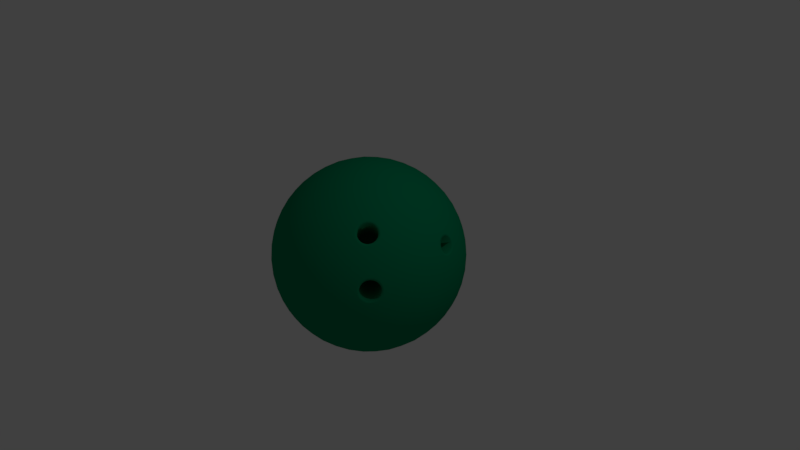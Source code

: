 # Source: BowlingBall.blend  (saved by Blender 2.79.0; exported with 4.5.12 LTS)
import bpy
from mathutils import Matrix  # noqa: F401  (used for matrix-valued properties, if any)

bpy.ops.wm.read_factory_settings(use_empty=True)
scene = bpy.context.scene
scene.name = 'Scene'

# ---- collections
col_collection_1 = bpy.data.collections.new('Collection 1'); scene.collection.children.link(col_collection_1)

# ---- materials (node trees are filled in below, after node groups)
mat_bowlingball = bpy.data.materials.new('BowlingBall')
mat_bowlingball.alpha_threshold = 0.0
mat_bowlingball.use_transparent_shadow = False
mat_bowlingball.diffuse_color = (0.0, 0.2529, 0.109, 1.0)
mat_bowlingball.roughness = 0.5

# ---- material node trees

# ---- world
world_world = bpy.data.worlds.new('World'); scene.world = world_world
world_world.color = (0.05088, 0.05088, 0.05088)
world_world.use_sun_shadow = False
world_world.sun_shadow_jitter_overblur = 0.0
world_world.cycles.sampling_method = 'MANUAL'

# ---- cameras
cam_camera = bpy.data.cameras.new('Camera')
cam_camera.clip_end = 100.0
cam_camera.lens = 35.0
cam_camera.sensor_width = 32.0
cam_camera.sensor_height = 18.0
cam_camera.ortho_scale = 7.314
cam_camera.dof.focus_distance = 0.0
cam_camera.dof.aperture_fstop = 128.0

# ---- lights
light_lamp = bpy.data.lights.new('Lamp', 'POINT')
light_lamp.transmission_factor = 0.0
light_lamp.cutoff_distance = 30.0
light_lamp.energy = 100.0
light_lamp.shadow_buffer_clip_start = 1.001
light_lamp.shadow_soft_size = 0.1
light_lamp.shadow_maximum_resolution = 0.006
light_lamp.use_absolute_resolution = True

# ---- meshes
me_icosphere = bpy.data.meshes.new('Icosphere')
me_icosphere.from_pydata([(0.0, 0.0, -1.248), (0.9029, -0.656, -0.558), (-0.3449, -1.061, -0.558), (-1.116, 0.0, -0.558), (-0.3449, 1.061, -0.558), (0.9029, 0.656, -0.558), (0.3449, -1.061, 0.558), (-0.9029, -0.656, 0.558), (-0.9029, 0.656, 0.558), (0.3449, 1.061, 0.558), (1.116, 0.0, 0.558), (0.0, 0.0, 1.248), (-0.3218, -0.9905, -0.6871), (-0.2905, -0.8941, -0.8204), (-0.2504, -0.7707, -0.9488), (-0.2027, -0.6239, -1.061), (-0.1502, -0.4624, -1.149), (-0.09683, -0.298, -1.208), (-0.04598, -0.1415, -1.239), (0.1204, -0.08745, -1.239), (0.2535, -0.1842, -1.208), (0.3934, -0.2858, -1.149), (0.5307, -0.3856, -1.061), (0.6556, -0.4763, -0.9488), (0.7606, -0.5526, -0.8204), (0.8426, -0.6122, -0.6871), (0.7966, -0.7537, -0.5952), (0.6637, -0.8506, -0.6267), (0.5053, -0.9387, -0.6483), (0.328, -1.009, -0.656), (0.1429, -1.056, -0.6483), (-0.03698, -1.078, -0.6267), (-0.2015, -1.078, -0.5952), (0.963, 0.5247, -0.5952), (1.014, 0.3684, -0.6267), (1.049, 0.1905, -0.6483), (1.061, -2.186e-08, -0.656), (1.049, -0.1905, -0.6483), (1.014, -0.3684, -0.6267), (0.963, -0.5247, -0.5952), (0.1204, 0.08745, -1.239), (0.2535, 0.1842, -1.208), (0.3934, 0.2858, -1.149), (0.5307, 0.3856, -1.061), (0.6556, 0.4763, -0.9488), (0.7606, 0.5526, -0.8204), (0.8426, 0.6122, -0.6871), (-1.042, 0.0, -0.6871), (-0.9401, 0.0, -0.8204), (-0.8104, 0.0, -0.9488), (-0.656, 0.0, -1.061), (-0.4862, 0.0, -1.149), (-0.3134, 0.0, -1.208), (-0.1488, 0.0, -1.239), (-0.4706, -0.9905, -0.5952), (-0.6039, -0.8941, -0.6267), (-0.7366, -0.7707, -0.6483), (-0.8587, -0.6239, -0.656), (-0.9606, -0.4624, -0.6483), (-1.037, -0.298, -0.6267), (-1.087, -0.1415, -0.5952), (-0.3218, 0.9905, -0.6871), (-0.2905, 0.8941, -0.8204), (-0.2504, 0.7707, -0.9488), (-0.2027, 0.6239, -1.061), (-0.1502, 0.4624, -1.149), (-0.09683, 0.298, -1.208), (-0.04598, 0.1415, -1.239), (-1.087, 0.1415, -0.5952), (-1.037, 0.298, -0.6267), (-0.9606, 0.4624, -0.6483), (-0.8587, 0.6239, -0.656), (-0.7366, 0.7707, -0.6483), (-0.6039, 0.8941, -0.6267), (-0.4706, 0.9905, -0.5952), (-0.2015, 1.078, -0.5952), (-0.03698, 1.078, -0.6267), (0.1429, 1.056, -0.6483), (0.328, 1.009, -0.656), (0.5053, 0.9387, -0.6483), (0.6637, 0.8506, -0.6267), (0.7966, 0.7537, -0.5952), (1.162, -0.08745, 0.4464), (1.194, -0.1842, 0.3134), (1.204, -0.2858, 0.1621), (1.187, -0.3856, -1.093e-08), (1.142, -0.4763, -0.1621), (1.074, -0.5526, -0.3134), (0.9914, -0.6122, -0.4464), (0.9914, 0.6122, -0.4464), (1.074, 0.5526, -0.3134), (1.142, 0.4763, -0.1621), (1.187, 0.3856, 1.093e-08), (1.204, 0.2858, 0.1621), (1.176, 0.201, 0.3536), (1.157, 0.1168, 0.4496), (0.2759, -1.132, 0.4464), (0.1937, -1.192, 0.3134), (0.1002, -1.233, 0.1621), (-1.093e-08, -1.248, -1.093e-08), (-0.1002, -1.233, -0.1621), (-0.1937, -1.192, -0.3134), (-0.2759, -1.132, -0.4464), (0.8886, -0.7537, -0.4464), (0.8574, -0.8506, -0.3134), (0.8058, -0.9387, -0.1621), (0.7334, -1.009, 1.093e-08), (0.6438, -1.056, 0.1621), (0.544, -1.078, 0.3134), (0.4422, -1.078, 0.4464), (-0.9914, -0.6122, 0.4464), (-1.074, -0.5526, 0.3134), (-1.142, -0.4763, 0.1621), (-1.187, -0.3856, -1.093e-08), (-1.204, -0.2858, -0.1621), (-1.194, -0.1842, -0.3134), (-1.162, -0.08745, -0.4464), (-0.4422, -1.078, -0.4464), (-0.544, -1.078, -0.3134), (-0.6438, -1.056, -0.1621), (-0.7334, -1.009, 1.093e-08), (-0.8058, -0.9387, 0.1621), (-0.8574, -0.8506, 0.3134), (-0.8886, -0.7537, 0.4464), (-0.8886, 0.7537, 0.4464), (-0.8574, 0.8506, 0.3134), (-0.8058, 0.9387, 0.1621), (-0.7334, 1.009, -1.093e-08), (-0.6438, 1.056, -0.1621), (-0.544, 1.078, -0.3134), (-0.4422, 1.078, -0.4464), (-1.162, 0.08745, -0.4464), (-1.194, 0.1842, -0.3134), (-1.204, 0.2858, -0.1621), (-1.187, 0.3856, 1.093e-08), (-1.142, 0.4763, 0.1621), (-1.074, 0.5526, 0.3134), (-0.9914, 0.6122, 0.4464), (0.4422, 1.078, 0.4464), (0.544, 1.078, 0.3134), (0.6438, 1.056, 0.1621), (0.7334, 1.009, -1.093e-08), (0.8058, 0.9387, -0.1621), (0.8574, 0.8506, -0.3134), (0.8886, 0.7537, -0.4464), (-0.2759, 1.132, -0.4464), (-0.1937, 1.192, -0.3134), (-0.1002, 1.233, -0.1621), (1.093e-08, 1.248, 1.093e-08), (0.1002, 1.233, 0.1621), (0.1937, 1.192, 0.3134), (0.2759, 1.132, 0.4464), (1.087, -0.1415, 0.5952), (1.037, -0.298, 0.6267), (0.9606, -0.4624, 0.6483), (0.8313, -0.6273, 0.6824), (0.7334, -0.7481, 0.6738), (0.6039, -0.8941, 0.6267), (0.4706, -0.9905, 0.5952), (0.2015, -1.078, 0.5952), (0.03698, -1.078, 0.6267), (-0.1429, -1.056, 0.6483), (-0.328, -1.009, 0.656), (-0.5053, -0.9387, 0.6483), (-0.6637, -0.8506, 0.6267), (-0.7966, -0.7537, 0.5952), (-0.963, -0.5247, 0.5952), (-1.014, -0.3684, 0.6267), (-1.049, -0.1905, 0.6483), (-1.061, 2.186e-08, 0.656), (-1.049, 0.1905, 0.6483), (-1.014, 0.3684, 0.6267), (-0.963, 0.5247, 0.5952), (-0.7966, 0.7537, 0.5952), (-0.6637, 0.8506, 0.6267), (-0.5053, 0.9387, 0.6483), (-0.328, 1.009, 0.656), (-0.1429, 1.056, 0.6483), (0.03698, 1.078, 0.6267), (0.2015, 1.078, 0.5952), (0.4706, 0.9905, 0.5952), (0.6039, 0.8941, 0.6267), (0.7366, 0.7707, 0.6483), (0.8587, 0.6239, 0.656), (0.9606, 0.4624, 0.6483), (1.059, 0.2858, 0.5872), (1.094, 0.1621, 0.5745), (0.04598, -0.1415, 1.239), (0.09683, -0.298, 1.208), (0.1502, -0.4624, 1.149), (0.2027, -0.6239, 1.061), (0.2504, -0.7707, 0.9488), (0.2905, -0.8941, 0.8204), (0.3218, -0.9905, 0.6871), (1.042, 0.0, 0.6871), (0.9401, 0.0, 0.8204), (0.8104, 0.0, 0.9488), (0.656, 0.0, 1.061), (0.4862, 0.0, 1.149), (0.3134, 0.0, 1.208), (0.1488, 0.0, 1.239), (-0.1204, -0.08745, 1.239), (-0.2535, -0.1842, 1.208), (-0.3934, -0.2858, 1.149), (-0.5307, -0.3856, 1.061), (-0.6556, -0.4763, 0.9488), (-0.7606, -0.5526, 0.8204), (-0.8426, -0.6122, 0.6871), (-0.1204, 0.08745, 1.239), (-0.2535, 0.1842, 1.208), (-0.3934, 0.2858, 1.149), (-0.5307, 0.3856, 1.061), (-0.6556, 0.4763, 0.9488), (-0.7606, 0.5526, 0.8204), (-0.8426, 0.6122, 0.6871), (0.04598, 0.1415, 1.239), (0.09683, 0.298, 1.208), (0.1502, 0.4624, 1.149), (0.2027, 0.6239, 1.061), (0.2504, 0.7707, 0.9488), (0.2905, 0.8941, 0.8204), (0.3218, 0.9905, 0.6871), (0.2074, 0.1507, 1.221), (0.3833, 0.1579, 1.177), (0.2686, 0.3157, 1.177), (0.5632, 0.1619, 1.102), (0.4514, 0.328, 1.116), (0.328, 0.4856, 1.102), (0.7334, 0.1619, 0.9964), (0.6323, 0.3324, 1.023), (0.5115, 0.4986, 1.023), (0.3806, 0.6475, 0.9964), (0.8812, 0.1579, 0.8691), (0.7963, 0.328, 0.9029), (0.6863, 0.4986, 0.915), (0.558, 0.656, 0.9029), (0.4224, 0.7893, 0.8691), (0.9995, 0.1507, 0.7316), (0.9325, 0.3157, 0.7665), (0.8386, 0.4856, 0.786), (0.721, 0.6475, 0.786), (0.5884, 0.7893, 0.7665), (0.4521, 0.904, 0.7316), (-0.07921, 0.2438, 1.221), (-0.0317, 0.4133, 1.177), (-0.2173, 0.353, 1.177), (0.02009, 0.5857, 1.102), (-0.1724, 0.5307, 1.116), (-0.3605, 0.462, 1.102), (0.07268, 0.7475, 0.9964), (-0.1208, 0.704, 1.023), (-0.3161, 0.6406, 1.023), (-0.4982, 0.562, 0.9964), (0.1222, 0.8869, 0.8691), (-0.06587, 0.8587, 0.9029), (-0.2621, 0.8068, 0.915), (-0.4514, 0.7334, 0.9029), (-0.6201, 0.6457, 0.8691), (0.1656, 0.9971, 0.7316), (-0.01211, 0.9844, 0.7665), (-0.2027, 0.9476, 0.786), (-0.393, 0.8858, 0.786), (-0.5689, 0.8035, 0.7665), (-0.72, 0.7094, 0.7316), (-0.2563, 0.0, 1.221), (-0.4029, 0.09756, 1.177), (-0.4029, -0.09756, 1.177), (-0.5508, 0.2001, 1.102), (-0.558, -1.955e-08, 1.116), (-0.5508, -0.2001, 1.102), (-0.6885, 0.3001, 0.9964), (-0.7069, 0.1027, 1.023), (-0.7069, -0.1027, 1.023), (-0.6885, -0.3001, 0.9964), (-0.8057, 0.3903, 0.8691), (-0.837, 0.2027, 0.9029), (-0.8483, -2.074e-08, 0.915), (-0.837, -0.2027, 0.9029), (-0.8057, -0.3903, 0.8691), (-0.8972, 0.4656, 0.7316), (-0.94, 0.2927, 0.7665), (-0.9639, 0.1, 0.786), (-0.9639, -0.1, 0.786), (-0.94, -0.2927, 0.7665), (-0.8972, -0.4656, 0.7316), (-0.07921, -0.2438, 1.221), (-0.2173, -0.353, 1.177), (-0.0317, -0.4133, 1.177), (-0.3605, -0.462, 1.102), (-0.1724, -0.5307, 1.116), (0.02009, -0.5857, 1.102), (-0.4982, -0.562, 0.9964), (-0.3161, -0.6406, 1.023), (-0.1208, -0.704, 1.023), (0.07268, -0.7475, 0.9964), (-0.6201, -0.6457, 0.8691), (-0.4514, -0.7334, 0.9029), (-0.2621, -0.8068, 0.915), (-0.06587, -0.8587, 0.9029), (0.1222, -0.8869, 0.8691), (-0.72, -0.7094, 0.7316), (-0.5689, -0.8035, 0.7665), (-0.393, -0.8858, 0.786), (-0.2027, -0.9476, 0.786), (-0.01211, -0.9844, 0.7665), (0.1656, -0.9971, 0.7316), (0.2074, -0.1507, 1.221), (0.2686, -0.3157, 1.177), (0.3833, -0.1579, 1.177), (0.328, -0.4856, 1.102), (0.4514, -0.328, 1.116), (0.5632, -0.1619, 1.102), (0.3806, -0.6475, 0.9964), (0.5115, -0.4986, 1.023), (0.6323, -0.3324, 1.023), (0.7334, -0.1619, 0.9964), (0.4224, -0.7893, 0.8691), (0.5927, -0.6536, 0.8776), (0.6932, -0.5289, 0.8884), (0.7963, -0.328, 0.9029), (0.8812, -0.1579, 0.8691), (0.4521, -0.904, 0.7316), (0.6154, -0.7586, 0.7714), (0.8386, -0.4856, 0.786), (0.9325, -0.3157, 0.7665), (0.9995, -0.1507, 0.7316), (1.145, 0.3289, 0.3623), (1.079, 0.3766, 0.4937), (1.147, 0.462, 0.1702), (1.075, 0.5307, 0.3449), (0.9763, 0.5857, 0.5106), (1.114, 0.562, -3.905e-08), (1.056, 0.6406, 0.1748), (0.969, 0.704, 0.3495), (0.8587, 0.7475, 0.5106), (1.055, 0.6457, -0.166), (1.009, 0.7334, 0.0), (0.9357, 0.8068, 0.1748), (0.837, 0.8587, 0.3449), (0.7227, 0.8869, 0.498), (0.9764, 0.7094, -0.3168), (0.94, 0.8036, -0.166), (0.8788, 0.8858, 6.381e-08), (0.7937, 0.9476, 0.1702), (0.691, 0.9845, 0.332), (0.5803, 0.9971, 0.4753), (0.1166, 1.148, 0.4753), (0.01959, 1.203, 0.332), (-0.06341, 1.142, 0.498), (-0.0851, 1.233, 0.1702), (-0.1724, 1.187, 0.3449), (-0.2553, 1.109, 0.5106), (-0.1903, 1.233, -4.296e-07), (-0.2828, 1.203, 0.1748), (-0.3701, 1.139, 0.3495), (-0.4456, 1.048, 0.5106), (-0.2882, 1.203, -0.166), (-0.3856, 1.187, -6.139e-07), (-0.4781, 1.139, 0.1748), (-0.558, 1.061, 0.3449), (-0.6201, 0.9614, 0.498), (-0.3729, 1.148, -0.3168), (-0.4737, 1.142, -0.166), (-0.5709, 1.109, -4.786e-07), (-0.656, 1.048, 0.1702), (-0.7227, 0.9614, 0.332), (-0.769, 0.86, 0.4753), (-1.056, 0.4656, 0.4753), (-1.138, 0.3903, 0.332), (-1.106, 0.2927, 0.498), (-1.199, 0.3001, 0.1702), (-1.182, 0.2027, 0.3449), (-1.134, 0.1, 0.5106), (-1.232, 0.2001, 1.367e-07), (-1.231, 0.1027, 0.1748), (-1.198, -1.002e-07, 0.3495), (-1.134, -0.1, 0.5106), (-1.233, 0.09756, -0.166), (-1.248, -4.502e-07, 7.98e-07), (-1.231, -0.1027, 0.1748), (-1.182, -0.2027, 0.3449), (-1.106, -0.2927, 0.498), (-1.207, -5.048e-07, -0.3168), (-1.233, -0.09756, -0.166), (-1.232, -0.2001, 1.819e-06), (-1.199, -0.3001, 0.1702), (-1.138, -0.3903, 0.332), (-1.056, -0.4656, 0.4753), (-0.769, -0.86, 0.4753), (-0.7227, -0.9614, 0.332), (-0.6201, -0.9614, 0.498), (-0.656, -1.048, 0.1702), (-0.558, -1.061, 0.3449), (-0.4456, -1.048, 0.5106), (-0.5709, -1.109, -7.81e-07), (-0.4781, -1.139, 0.1748), (-0.3701, -1.139, 0.3495), (-0.2553, -1.109, 0.5106), (-0.4737, -1.142, -0.166), (-0.3856, -1.187, -9.822e-07), (-0.2828, -1.203, 0.1748), (-0.1724, -1.187, 0.3449), (-0.06341, -1.142, 0.498), (-0.3729, -1.148, -0.3168), (-0.2882, -1.203, -0.166), (-0.1903, -1.233, -6.168e-07), (-0.0851, -1.233, 0.1702), (0.01959, -1.203, 0.332), (0.1166, -1.148, 0.4753), (0.5803, -0.9971, 0.4753), (0.691, -0.9845, 0.332), (0.7227, -0.8869, 0.498), (0.8213, -0.9196, 0.1713), (0.8569, -0.8475, 0.3105), (0.8587, -0.7475, 0.5106), (0.8898, -0.8698, 0.03419), (0.969, -0.704, 0.3495), (0.9763, -0.5857, 0.5106), (0.94, -0.8036, -0.166), (0.9943, -0.7477, 0.03558), (1.031, -0.6741, 0.1748), (1.075, -0.5307, 0.3449), (1.067, -0.4133, 0.498), (0.9764, -0.7094, -0.3168), (1.055, -0.6457, -0.166), (1.114, -0.562, -2.839e-06), (1.147, -0.462, 0.1702), (1.15, -0.353, 0.332), (1.128, -0.2438, 0.4753), (0.3729, 1.148, 0.3168), (0.4737, 1.142, 0.166), (0.2882, 1.203, 0.166), (0.5709, 1.109, -5.671e-09), (0.3856, 1.187, -1.631e-14), (0.1903, 1.233, 5.671e-09), (0.656, 1.048, -0.1702), (0.4781, 1.139, -0.1748), (0.2828, 1.203, -0.1748), (0.0851, 1.233, -0.1702), (0.7227, 0.9614, -0.332), (0.558, 1.061, -0.3449), (0.3701, 1.139, -0.3495), (0.1724, 1.187, -0.3449), (-0.01959, 1.203, -0.332), (0.769, 0.86, -0.4753), (0.6201, 0.9614, -0.498), (0.4456, 1.048, -0.5106), (0.2553, 1.109, -0.5106), (0.06341, 1.142, -0.498), (-0.1166, 1.148, -0.4753), (-0.9764, 0.7094, 0.3168), (-0.94, 0.8036, 0.166), (-1.055, 0.6457, 0.166), (-0.8788, 0.8858, -5.671e-09), (-1.009, 0.7334, -4.894e-14), (-1.114, 0.562, 5.671e-09), (-0.7937, 0.9476, -0.1702), (-0.9357, 0.8068, -0.1748), (-1.056, 0.6406, -0.1748), (-1.147, 0.462, -0.1702), (-0.691, 0.9845, -0.332), (-0.837, 0.8587, -0.3449), (-0.969, 0.704, -0.3495), (-1.075, 0.5307, -0.3449), (-1.15, 0.353, -0.332), (-0.5803, 0.9971, -0.4753), (-0.7227, 0.8869, -0.498), (-0.8587, 0.7475, -0.5106), (-0.9763, 0.5857, -0.5106), (-1.067, 0.4133, -0.498), (-1.128, 0.2438, -0.4753), (-0.9764, -0.7094, 0.3168), (-1.055, -0.6457, 0.166), (-0.94, -0.8036, 0.166), (-1.114, -0.562, -5.671e-09), (-1.009, -0.7334, 5.011e-14), (-0.8788, -0.8858, 5.671e-09), (-1.147, -0.462, -0.1702), (-1.056, -0.6406, -0.1748), (-0.9357, -0.8068, -0.1748), (-0.7937, -0.9476, -0.1702), (-1.15, -0.353, -0.332), (-1.075, -0.5307, -0.3449), (-0.969, -0.704, -0.3495), (-0.837, -0.8587, -0.3449), (-0.691, -0.9845, -0.332), (-1.128, -0.2438, -0.4753), (-1.067, -0.4133, -0.498), (-0.9763, -0.5857, -0.5106), (-0.8587, -0.7475, -0.5106), (-0.7227, -0.8869, -0.498), (-0.5803, -0.9971, -0.4753), (0.3729, -1.148, 0.3168), (0.2882, -1.203, 0.166), (0.4737, -1.142, 0.166), (0.1903, -1.233, -5.671e-09), (0.3856, -1.187, 1.748e-14), (0.5709, -1.109, 5.671e-09), (0.0851, -1.233, -0.1702), (0.2828, -1.203, -0.1748), (0.4781, -1.139, -0.1748), (0.656, -1.048, -0.1702), (-0.01959, -1.203, -0.332), (0.1724, -1.187, -0.3449), (0.3701, -1.139, -0.3495), (0.558, -1.061, -0.3449), (0.7227, -0.9614, -0.332), (-0.1166, -1.148, -0.4753), (0.06341, -1.142, -0.498), (0.2553, -1.109, -0.5106), (0.4456, -1.048, -0.5106), (0.6201, -0.9614, -0.498), (0.769, -0.86, -0.4753), (1.207, -1.88e-08, 0.3168), (1.233, -0.09756, 0.166), (1.233, 0.09756, 0.166), (1.232, -0.2001, -5.671e-09), (1.248, -1.955e-08, 5.826e-16), (1.232, 0.2001, 5.671e-09), (1.199, -0.3001, -0.1702), (1.231, -0.1027, -0.1748), (1.231, 0.1027, -0.1748), (1.199, 0.3001, -0.1702), (1.138, -0.3903, -0.332), (1.182, -0.2027, -0.3449), (1.198, -4.147e-08, -0.3495), (1.182, 0.2027, -0.3449), (1.138, 0.3903, -0.332), (1.056, -0.4656, -0.4753), (1.106, -0.2927, -0.498), (1.134, -0.1, -0.5106), (1.134, 0.1, -0.5106), (1.106, 0.2927, -0.498), (1.056, 0.4656, -0.4753), (0.72, 0.7094, -0.7316), (0.6201, 0.6457, -0.8691), (0.5689, 0.8035, -0.7665), (0.4982, 0.562, -0.9964), (0.4514, 0.7334, -0.9029), (0.393, 0.8858, -0.786), (0.3605, 0.462, -1.102), (0.3161, 0.6406, -1.023), (0.2621, 0.8068, -0.915), (0.2027, 0.9476, -0.786), (0.2173, 0.353, -1.177), (0.1724, 0.5307, -1.116), (0.1208, 0.704, -1.023), (0.06587, 0.8587, -0.9029), (0.01211, 0.9844, -0.7665), (0.07921, 0.2438, -1.221), (0.0317, 0.4133, -1.177), (-0.02009, 0.5857, -1.102), (-0.07268, 0.7475, -0.9964), (-0.1222, 0.8869, -0.8691), (-0.1656, 0.9971, -0.7316), (-0.4521, 0.904, -0.7316), (-0.4225, 0.7893, -0.8691), (-0.5884, 0.7893, -0.7665), (-0.3806, 0.6475, -0.9964), (-0.558, 0.656, -0.9029), (-0.721, 0.6475, -0.786), (-0.328, 0.4856, -1.102), (-0.5115, 0.4986, -1.023), (-0.6863, 0.4986, -0.915), (-0.8386, 0.4856, -0.786), (-0.2686, 0.3157, -1.177), (-0.4514, 0.328, -1.116), (-0.6323, 0.3324, -1.023), (-0.7963, 0.328, -0.9029), (-0.9325, 0.3157, -0.7665), (-0.2074, 0.1507, -1.221), (-0.3833, 0.1579, -1.177), (-0.5632, 0.1619, -1.102), (-0.7334, 0.1619, -0.9964), (-0.8812, 0.1579, -0.8691), (-0.9995, 0.1507, -0.7316), (-0.9995, -0.1507, -0.7316), (-0.8812, -0.1579, -0.8691), (-0.9325, -0.3157, -0.7665), (-0.7334, -0.1619, -0.9964), (-0.7963, -0.328, -0.9029), (-0.8386, -0.4856, -0.786), (-0.5632, -0.1619, -1.102), (-0.6323, -0.3324, -1.023), (-0.6863, -0.4986, -0.915), (-0.721, -0.6475, -0.786), (-0.3833, -0.1579, -1.177), (-0.4514, -0.328, -1.116), (-0.5115, -0.4986, -1.023), (-0.558, -0.656, -0.9029), (-0.5884, -0.7893, -0.7665), (-0.2074, -0.1507, -1.221), (-0.2686, -0.3157, -1.177), (-0.328, -0.4856, -1.102), (-0.3806, -0.6475, -0.9964), (-0.4225, -0.7893, -0.8691), (-0.4521, -0.904, -0.7316), (0.8972, 0.4656, -0.7316), (0.94, 0.2927, -0.7665), (0.8057, 0.3903, -0.8691), (0.9639, 0.1, -0.786), (0.837, 0.2027, -0.9029), (0.6885, 0.3001, -0.9964), (0.9639, -0.1, -0.786), (0.8483, -6.014e-07, -0.915), (0.7069, 0.1027, -1.023), (0.5508, 0.2001, -1.102), (0.94, -0.2927, -0.7665), (0.837, -0.2027, -0.9029), (0.7069, -0.1027, -1.023), (0.558, -9.208e-07, -1.116), (0.4029, 0.09756, -1.177), (0.8972, -0.4656, -0.7316), (0.8057, -0.3903, -0.8691), (0.6885, -0.3001, -0.9964), (0.5508, -0.2001, -1.102), (0.4029, -0.09756, -1.177), (0.2563, -7.028e-07, -1.221), (-0.1656, -0.9971, -0.7316), (-0.1222, -0.8869, -0.8691), (0.01211, -0.9844, -0.7665), (-0.07268, -0.7475, -0.9964), (0.06587, -0.8587, -0.9029), (0.2027, -0.9476, -0.786), (-0.02009, -0.5857, -1.102), (0.1208, -0.704, -1.023), (0.2621, -0.8068, -0.915), (0.393, -0.8858, -0.786), (0.0317, -0.4133, -1.177), (0.1724, -0.5307, -1.116), (0.3161, -0.6406, -1.023), (0.4514, -0.7334, -0.9029), (0.5689, -0.8035, -0.7665), (0.07921, -0.2438, -1.221), (0.2173, -0.353, -1.177), (0.3605, -0.462, -1.102), (0.4982, -0.562, -0.9964), (0.6201, -0.6457, -0.8691), (0.72, -0.7094, -0.7316), (1.194, 0.1842, 0.3134), (1.162, 0.08745, 0.4464), (0.8587, -0.6239, 0.656), (0.7366, -0.7707, 0.6483), (1.037, 0.298, 0.6267), (1.087, 0.1415, 0.5952), (0.558, -0.656, 0.9029), (0.6863, -0.4986, 0.915), (0.5884, -0.7893, 0.7665), (0.8122, -0.5203, 0.7862), (1.15, 0.353, 0.332), (1.067, 0.4133, 0.498), (0.7937, -0.9476, 0.1702), (0.837, -0.8587, 0.3449), (1.009, -0.7334, -2.374e-06), (1.056, -0.6406, 0.1748), (0.8788, -0.8858, -1.367e-06), (0.9619, -0.7245, 0.3138), (1.166, 0.1911, 0.3889), (1.164, 0.1703, 0.4068), (1.158, 0.1535, 0.4303), (0.7998, -0.6562, 0.6912), (0.7804, -0.6855, 0.6852), (0.7552, -0.7115, 0.687), (1.076, 0.2566, 0.5695), (1.082, 0.2298, 0.5707), (1.091, 0.2024, 0.5649), (0.6268, -0.6254, 0.873), (0.647, -0.5948, 0.8798), (0.673, -0.5678, 0.8781), (0.6108, -0.6765, 0.8458), (0.6122, -0.7027, 0.8234), (0.6211, -0.7243, 0.7976), (0.7233, -0.5379, 0.8567), (0.7523, -0.5316, 0.8354), (0.7778, -0.5341, 0.8098), (0.6518, -0.7457, 0.7525), (0.6769, -0.7479, 0.7284), (0.7054, -0.7414, 0.7078), (0.8075, -0.5567, 0.7644), (0.8158, -0.5784, 0.7395), (0.8165, -0.6051, 0.7172), (1.141, 0.141, 0.48), (1.127, 0.1465, 0.5102), (1.112, 0.1615, 0.5365), (1.13, 0.3324, 0.4024), (1.114, 0.3488, 0.4304), (1.099, 0.3543, 0.4627), (1.164, 0.2339, 0.3711), (1.159, 0.2622, 0.3692), (1.15, 0.2902, 0.3745), (1.073, 0.3001, 0.5532), (1.076, 0.3226, 0.5355), (1.081, 0.3404, 0.5124), (0.8401, -0.8941, 0.2037), (0.8452, -0.8806, 0.2383), (0.8566, -0.8608, 0.2677), (0.9986, -0.7365, 0.0793), (1.011, -0.7163, 0.1089), (1.016, -0.7026, 0.1435), (0.8475, -0.8992, 0.1407), (0.8607, -0.8915, 0.1065), (0.8791, -0.8763, 0.07757), (0.8883, -0.8167, 0.3), (0.912, -0.7879, 0.3059), (0.9368, -0.76, 0.3014), (0.9185, -0.8371, 0.04679), (0.9433, -0.8093, 0.04205), (0.9666, -0.7808, 0.04758), (0.9764, -0.7205, 0.2708), (0.9953, -0.7051, 0.2415), (1.009, -0.6972, 0.2066), (1.166, 0.1287, 0.4191), (1.15, 0.144, 0.4543), (0.7634, -0.7263, 0.6642), (0.7308, -0.7292, 0.6947), (1.081, 0.1904, 0.5888), (1.101, 0.1801, 0.5536), (0.6624, -0.5509, 0.8982), (0.6979, -0.55, 0.87), (0.599, -0.7419, 0.7999), (0.6344, -0.7378, 0.7744), (0.7907, -0.5094, 0.8149), (0.7953, -0.543, 0.7865), (0.702, -0.7632, 0.6899), (0.8382, -0.596, 0.7014), (0.8108, -0.6305, 0.7017), (1.109, 0.1384, 0.5527), (1.093, 0.3817, 0.4596), (1.089, 0.3502, 0.4895), (1.157, 0.3007, 0.3489), (1.141, 0.3123, 0.385), (1.07, 0.3639, 0.5229), (0.8396, -0.8728, 0.287), (0.8706, -0.8401, 0.2869), (1.033, -0.681, 0.1364), (1.015, -0.6969, 0.1749), (0.8669, -0.8916, 0.05703), (0.8978, -0.8584, 0.05888), (0.9368, -0.7507, 0.3282), (0.9573, -0.7386, 0.2896), (0.9729, -0.776, 0.02036), (0.984, -0.7576, 0.06001), (1.024, -0.6743, 0.2136), (1.166, 0.2108, 0.3781), (1.176, 0.1757, 0.3674), (1.173, 0.1497, 0.3898), (0.8176, -0.659, 0.6693), (0.794, -0.6947, 0.662), (1.073, 0.2782, 0.5637), (1.063, 0.2582, 0.5945), (1.07, 0.2246, 0.596), (0.6157, -0.652, 0.8612), (0.6063, -0.6208, 0.8921), (0.6308, -0.5836, 0.9003), (0.5866, -0.6839, 0.8585), (0.5882, -0.7157, 0.8311), (0.7245, -0.5139, 0.8719), (0.7596, -0.5062, 0.8459), (0.6369, -0.7684, 0.7442), (0.6673, -0.7709, 0.7148), (0.8274, -0.5372, 0.7588), (0.8373, -0.5636, 0.7284), (1.144, 0.1128, 0.4823), (1.127, 0.1197, 0.5199), (1.13, 0.3544, 0.3844), (1.111, 0.3749, 0.4194), (1.173, 0.2304, 0.3447), (1.167, 0.2657, 0.3423), (1.059, 0.3136, 0.5739), (1.062, 0.3418, 0.5516), (0.8413, -0.8996, 0.172), (0.8198, -0.9129, 0.2099), (0.8259, -0.8966, 0.2516), (1.012, -0.7218, 0.05913), (1.026, -0.6975, 0.0947), (0.8289, -0.9192, 0.133), (0.8447, -0.9098, 0.09185), (0.8784, -0.8189, 0.3265), (0.9069, -0.7843, 0.3336), (0.9151, -0.8436, 0.01942), (0.9448, -0.8102, 0.0137), (0.9852, -0.7024, 0.2908), (1.008, -0.6838, 0.2555), (0.3029, -0.4411, 0.4101), (0.3895, -0.3508, 0.4217), (0.4638, -0.2463, 0.4222), (0.2842, -0.3553, 0.4969), (0.3664, -0.2532, 0.5057), (0.3994, -0.4325, 0.3304), (0.4793, -0.3337, 0.3375), (0.4237, -0.4148, 0.3227), (0.3416, -0.2711, 0.5138), (0.2896, -0.4275, 0.4333), (0.4463, -0.2374, 0.4455), (0.3739, -0.4447, 0.3436), (0.485, -0.3083, 0.3529), (0.4683, -0.3594, 0.3269), (0.4489, -0.3888, 0.3209), (0.2953, -0.3287, 0.5087), (0.3155, -0.2981, 0.5155), (0.2794, -0.3798, 0.4816), (0.2807, -0.406, 0.4591), (0.3918, -0.2411, 0.4924), (0.4208, -0.2349, 0.4711), (0.3203, -0.449, 0.3882), (0.3454, -0.4511, 0.3641), (0.4761, -0.26, 0.4001), (0.4843, -0.2817, 0.3752), (0.4661, -0.4875, -0.02222), (0.5039, -0.4358, 0.09366), (0.5255, -0.3676, 0.2085), (0.4095, -0.5286, 0.09092), (0.4388, -0.4691, 0.2058), (0.5523, -0.3866, -0.02109), (0.5829, -0.3259, 0.0938), (0.4248, -0.4898, 0.1866), (0.584, -0.3316, 0.06241), (0.4474, -0.5053, -0.00353), (0.505, -0.389, 0.2203), (0.5349, -0.4098, -0.03352), (0.5768, -0.3262, 0.1255), (0.4084, -0.5231, 0.1226), (0.4134, -0.5096, 0.1572), (0.5669, -0.3655, -0.001801), (0.5788, -0.3453, 0.02776), (0.4158, -0.5283, 0.05963), (0.429, -0.5205, 0.02541), (0.4566, -0.4457, 0.2189), (0.4802, -0.4169, 0.2248), (0.4868, -0.4661, -0.03431), (0.5116, -0.4384, -0.03905), (0.5447, -0.3495, 0.1897), (0.5635, -0.3341, 0.1604), (0.6082, 0.1275, 0.2578), (0.5536, 0.1618, 0.3462), (0.6464, 0.09443, 0.1607), (0.631, 0.0277, 0.2369), (0.5814, 0.06376, 0.3361), (0.6219, 0.1959, 0.1675), (0.5696, 0.2339, 0.2721), (0.6387, 0.03713, 0.2128), (0.5713, 0.08605, 0.3475), (0.5929, 0.04515, 0.3191), (0.58, 0.2379, 0.2452), (0.631, 0.1739, 0.157), (0.5621, 0.224, 0.295), (0.6467, 0.07472, 0.1715), (0.6444, 0.05393, 0.1894), (0.5565, 0.1403, 0.352), (0.5624, 0.1135, 0.3532), (0.6211, 0.02463, 0.2626), (0.6074, 0.03015, 0.2927), (0.6101, 0.216, 0.1849), (0.5948, 0.2325, 0.213), (0.6444, 0.1176, 0.1537), (0.6393, 0.1459, 0.1517), (0.5534, 0.1837, 0.3358), (0.5561, 0.2063, 0.318)], [], [(0, 19, 18), (1, 25, 39), (0, 18, 53), (0, 53, 67), (0, 67, 40), (1, 39, 88), (2, 32, 102), (3, 60, 116), (4, 74, 130), (5, 81, 144), (1, 88, 103), (2, 102, 117), (3, 116, 131), (4, 130, 145), (5, 144, 89), (6, 158, 193), (7, 165, 207), (8, 172, 214), (9, 179, 221), (10, 644, 194), (200, 215, 11), (199, 222, 200), (198, 223, 199), (197, 225, 198), (196, 228, 197), (195, 232, 196), (194, 237, 195), (200, 222, 215), (222, 216, 215), (199, 223, 222), (223, 224, 222), (222, 224, 216), (224, 217, 216), (198, 225, 223), (225, 226, 223), (223, 226, 224), (226, 227, 224), (224, 227, 217), (227, 218, 217), (197, 228, 225), (228, 229, 225), (225, 229, 226), (229, 230, 226), (226, 230, 227), (230, 231, 227), (227, 231, 218), (231, 219, 218), (196, 232, 228), (232, 233, 228), (228, 233, 229), (233, 234, 229), (229, 234, 230), (234, 235, 230), (230, 235, 231), (235, 236, 231), (231, 236, 219), (236, 220, 219), (195, 237, 232), (237, 238, 232), (232, 238, 233), (238, 239, 233), (233, 239, 234), (239, 240, 234), (234, 240, 235), (240, 241, 235), (235, 241, 236), (241, 242, 236), (236, 242, 220), (242, 221, 220), (194, 644, 237), (644, 643, 237), (237, 643, 238), (643, 184, 238), (238, 184, 239), (184, 183, 239), (239, 183, 240), (183, 182, 240), (240, 182, 241), (182, 181, 241), (241, 181, 242), (181, 180, 242), (242, 180, 221), (180, 9, 221), (215, 208, 11), (216, 243, 215), (217, 244, 216), (218, 246, 217), (219, 249, 218), (220, 253, 219), (221, 258, 220), (215, 243, 208), (243, 209, 208), (216, 244, 243), (244, 245, 243), (243, 245, 209), (245, 210, 209), (217, 246, 244), (246, 247, 244), (244, 247, 245), (247, 248, 245), (245, 248, 210), (248, 211, 210), (218, 249, 246), (249, 250, 246), (246, 250, 247), (250, 251, 247), (247, 251, 248), (251, 252, 248), (248, 252, 211), (252, 212, 211), (219, 253, 249), (253, 254, 249), (249, 254, 250), (254, 255, 250), (250, 255, 251), (255, 256, 251), (251, 256, 252), (256, 257, 252), (252, 257, 212), (257, 213, 212), (220, 258, 253), (258, 259, 253), (253, 259, 254), (259, 260, 254), (254, 260, 255), (260, 261, 255), (255, 261, 256), (261, 262, 256), (256, 262, 257), (262, 263, 257), (257, 263, 213), (263, 214, 213), (221, 179, 258), (179, 178, 258), (258, 178, 259), (178, 177, 259), (259, 177, 260), (177, 176, 260), (260, 176, 261), (176, 175, 261), (261, 175, 262), (175, 174, 262), (262, 174, 263), (174, 173, 263), (263, 173, 214), (173, 8, 214), (208, 201, 11), (209, 264, 208), (210, 265, 209), (211, 267, 210), (212, 270, 211), (213, 274, 212), (214, 279, 213), (208, 264, 201), (264, 202, 201), (209, 265, 264), (265, 266, 264), (264, 266, 202), (266, 203, 202), (210, 267, 265), (267, 268, 265), (265, 268, 266), (268, 269, 266), (266, 269, 203), (269, 204, 203), (211, 270, 267), (270, 271, 267), (267, 271, 268), (271, 272, 268), (268, 272, 269), (272, 273, 269), (269, 273, 204), (273, 205, 204), (212, 274, 270), (274, 275, 270), (270, 275, 271), (275, 276, 271), (271, 276, 272), (276, 277, 272), (272, 277, 273), (277, 278, 273), (273, 278, 205), (278, 206, 205), (213, 279, 274), (279, 280, 274), (274, 280, 275), (280, 281, 275), (275, 281, 276), (281, 282, 276), (276, 282, 277), (282, 283, 277), (277, 283, 278), (283, 284, 278), (278, 284, 206), (284, 207, 206), (214, 172, 279), (172, 171, 279), (279, 171, 280), (171, 170, 280), (280, 170, 281), (170, 169, 281), (281, 169, 282), (169, 168, 282), (282, 168, 283), (168, 167, 283), (283, 167, 284), (167, 166, 284), (284, 166, 207), (166, 7, 207), (201, 187, 11), (202, 285, 201), (203, 286, 202), (204, 288, 203), (205, 291, 204), (206, 295, 205), (207, 300, 206), (201, 285, 187), (285, 188, 187), (202, 286, 285), (286, 287, 285), (285, 287, 188), (287, 189, 188), (203, 288, 286), (288, 289, 286), (286, 289, 287), (289, 290, 287), (287, 290, 189), (290, 190, 189), (204, 291, 288), (291, 292, 288), (288, 292, 289), (292, 293, 289), (289, 293, 290), (293, 294, 290), (290, 294, 190), (294, 191, 190), (205, 295, 291), (295, 296, 291), (291, 296, 292), (296, 297, 292), (292, 297, 293), (297, 298, 293), (293, 298, 294), (298, 299, 294), (294, 299, 191), (299, 192, 191), (206, 300, 295), (300, 301, 295), (295, 301, 296), (301, 302, 296), (296, 302, 297), (302, 303, 297), (297, 303, 298), (303, 304, 298), (298, 304, 299), (304, 305, 299), (299, 305, 192), (305, 193, 192), (207, 165, 300), (165, 164, 300), (300, 164, 301), (164, 163, 301), (301, 163, 302), (163, 162, 302), (302, 162, 303), (162, 161, 303), (303, 161, 304), (161, 160, 304), (304, 160, 305), (160, 159, 305), (305, 159, 193), (159, 6, 193), (187, 200, 11), (188, 306, 187), (189, 307, 188), (190, 309, 189), (191, 312, 190), (192, 316, 191), (193, 321, 192), (187, 306, 200), (306, 199, 200), (188, 307, 306), (307, 308, 306), (306, 308, 199), (308, 198, 199), (189, 309, 307), (309, 310, 307), (307, 310, 308), (310, 311, 308), (308, 311, 198), (311, 197, 198), (190, 312, 309), (312, 313, 309), (309, 313, 310), (313, 314, 310), (310, 314, 311), (314, 315, 311), (311, 315, 197), (315, 196, 197), (191, 316, 312), (316, 645, 312), (312, 645, 313), (645, 646, 313), (313, 646, 314), (646, 319, 314), (314, 319, 315), (319, 320, 315), (315, 320, 196), (320, 195, 196), (192, 321, 316), (321, 647, 316), (316, 647, 645), (661, 660, 796, 797), (725, 680, 795, 789), (668, 667, 799, 791), (646, 323, 319), (323, 324, 319), (319, 324, 320), (324, 325, 320), (320, 325, 195), (325, 194, 195), (193, 158, 321), (158, 157, 321), (321, 157, 647), (157, 642, 647), (720, 675, 804, 783), (660, 725, 789, 796), (677, 714, 788, 794), (641, 154, 323), (323, 154, 324), (154, 153, 324), (324, 153, 325), (153, 152, 325), (325, 152, 194), (152, 10, 194), (640, 644, 10), (730, 684, 852, 838), (93, 649, 639), (92, 328, 93), (91, 331, 92), (90, 335, 91), (89, 340, 90), (691, 690, 856, 857), (712, 659, 840, 836), (683, 682, 851, 842), (690, 748, 834, 856), (682, 681, 850, 851), (650, 184, 643), (93, 328, 649), (328, 329, 649), (649, 329, 650), (329, 330, 650), (650, 330, 184), (330, 183, 184), (92, 331, 328), (331, 332, 328), (328, 332, 329), (332, 333, 329), (329, 333, 330), (333, 334, 330), (330, 334, 183), (334, 182, 183), (91, 335, 331), (335, 336, 331), (331, 336, 332), (336, 337, 332), (332, 337, 333), (337, 338, 333), (333, 338, 334), (338, 339, 334), (334, 339, 182), (339, 181, 182), (90, 340, 335), (340, 341, 335), (335, 341, 336), (341, 342, 336), (336, 342, 337), (342, 343, 337), (337, 343, 338), (343, 344, 338), (338, 344, 339), (344, 345, 339), (339, 345, 181), (345, 180, 181), (89, 144, 340), (144, 143, 340), (340, 143, 341), (143, 142, 341), (341, 142, 342), (142, 141, 342), (342, 141, 343), (141, 140, 343), (343, 140, 344), (140, 139, 344), (344, 139, 345), (139, 138, 345), (345, 138, 180), (138, 9, 180), (151, 179, 9), (150, 346, 151), (149, 347, 150), (148, 349, 149), (147, 352, 148), (146, 356, 147), (145, 361, 146), (151, 346, 179), (346, 178, 179), (150, 347, 346), (347, 348, 346), (346, 348, 178), (348, 177, 178), (149, 349, 347), (349, 350, 347), (347, 350, 348), (350, 351, 348), (348, 351, 177), (351, 176, 177), (148, 352, 349), (352, 353, 349), (349, 353, 350), (353, 354, 350), (350, 354, 351), (354, 355, 351), (351, 355, 176), (355, 175, 176), (147, 356, 352), (356, 357, 352), (352, 357, 353), (357, 358, 353), (353, 358, 354), (358, 359, 354), (354, 359, 355), (359, 360, 355), (355, 360, 175), (360, 174, 175), (146, 361, 356), (361, 362, 356), (356, 362, 357), (362, 363, 357), (357, 363, 358), (363, 364, 358), (358, 364, 359), (364, 365, 359), (359, 365, 360), (365, 366, 360), (360, 366, 174), (366, 173, 174), (145, 130, 361), (130, 129, 361), (361, 129, 362), (129, 128, 362), (362, 128, 363), (128, 127, 363), (363, 127, 364), (127, 126, 364), (364, 126, 365), (126, 125, 365), (365, 125, 366), (125, 124, 366), (366, 124, 173), (124, 8, 173), (137, 172, 8), (136, 367, 137), (135, 368, 136), (134, 370, 135), (133, 373, 134), (132, 377, 133), (131, 382, 132), (137, 367, 172), (367, 171, 172), (136, 368, 367), (368, 369, 367), (367, 369, 171), (369, 170, 171), (135, 370, 368), (370, 371, 368), (368, 371, 369), (371, 372, 369), (369, 372, 170), (372, 169, 170), (134, 373, 370), (373, 374, 370), (370, 374, 371), (374, 375, 371), (371, 375, 372), (375, 376, 372), (372, 376, 169), (376, 168, 169), (133, 377, 373), (377, 378, 373), (373, 378, 374), (378, 379, 374), (374, 379, 375), (379, 380, 375), (375, 380, 376), (380, 381, 376), (376, 381, 168), (381, 167, 168), (132, 382, 377), (382, 383, 377), (377, 383, 378), (383, 384, 378), (378, 384, 379), (384, 385, 379), (379, 385, 380), (385, 386, 380), (380, 386, 381), (386, 387, 381), (381, 387, 167), (387, 166, 167), (131, 116, 382), (116, 115, 382), (382, 115, 383), (115, 114, 383), (383, 114, 384), (114, 113, 384), (384, 113, 385), (113, 112, 385), (385, 112, 386), (112, 111, 386), (386, 111, 387), (111, 110, 387), (387, 110, 166), (110, 7, 166), (123, 165, 7), (122, 388, 123), (121, 389, 122), (120, 391, 121), (119, 394, 120), (118, 398, 119), (117, 403, 118), (123, 388, 165), (388, 164, 165), (122, 389, 388), (389, 390, 388), (388, 390, 164), (390, 163, 164), (121, 391, 389), (391, 392, 389), (389, 392, 390), (392, 393, 390), (390, 393, 163), (393, 162, 163), (120, 394, 391), (394, 395, 391), (391, 395, 392), (395, 396, 392), (392, 396, 393), (396, 397, 393), (393, 397, 162), (397, 161, 162), (119, 398, 394), (398, 399, 394), (394, 399, 395), (399, 400, 395), (395, 400, 396), (400, 401, 396), (396, 401, 397), (401, 402, 397), (397, 402, 161), (402, 160, 161), (118, 403, 398), (403, 404, 398), (398, 404, 399), (404, 405, 399), (399, 405, 400), (405, 406, 400), (400, 406, 401), (406, 407, 401), (401, 407, 402), (407, 408, 402), (402, 408, 160), (408, 159, 160), (117, 102, 403), (102, 101, 403), (403, 101, 404), (101, 100, 404), (404, 100, 405), (100, 99, 405), (405, 99, 406), (99, 98, 406), (406, 98, 407), (98, 97, 407), (407, 97, 408), (97, 96, 408), (408, 96, 159), (96, 6, 159), (109, 158, 6), (108, 409, 109), (107, 410, 108), (106, 651, 107), (105, 655, 106), (104, 418, 105), (103, 423, 104), (109, 409, 158), (409, 157, 158), (108, 410, 409), (410, 411, 409), (409, 411, 157), (411, 642, 157), (107, 651, 410), (651, 652, 410), (410, 652, 411), (652, 414, 411), (411, 414, 642), (414, 641, 642), (106, 655, 651), (705, 706, 830, 829), (739, 704, 818, 810), (697, 698, 816, 824), (652, 416, 414), (416, 417, 414), (414, 417, 641), (417, 154, 641), (105, 418, 655), (418, 653, 655), (737, 705, 829, 808), (701, 737, 808, 817), (696, 697, 824, 823), (654, 421, 416), (416, 421, 417), (421, 422, 417), (417, 422, 154), (422, 153, 154), (104, 423, 418), (423, 424, 418), (418, 424, 653), (424, 425, 653), (653, 425, 654), (425, 426, 654), (654, 426, 421), (426, 427, 421), (421, 427, 422), (427, 428, 422), (422, 428, 153), (428, 152, 153), (103, 88, 423), (88, 87, 423), (423, 87, 424), (87, 86, 424), (424, 86, 425), (86, 85, 425), (425, 85, 426), (85, 84, 426), (426, 84, 427), (84, 83, 427), (427, 83, 428), (83, 82, 428), (428, 82, 152), (82, 10, 152), (138, 151, 9), (139, 429, 138), (140, 430, 139), (141, 432, 140), (142, 435, 141), (143, 439, 142), (144, 444, 143), (138, 429, 151), (429, 150, 151), (139, 430, 429), (430, 431, 429), (429, 431, 150), (431, 149, 150), (140, 432, 430), (432, 433, 430), (430, 433, 431), (433, 434, 431), (431, 434, 149), (434, 148, 149), (141, 435, 432), (435, 436, 432), (432, 436, 433), (436, 437, 433), (433, 437, 434), (437, 438, 434), (434, 438, 148), (438, 147, 148), (142, 439, 435), (439, 440, 435), (435, 440, 436), (440, 441, 436), (436, 441, 437), (441, 442, 437), (437, 442, 438), (442, 443, 438), (438, 443, 147), (443, 146, 147), (143, 444, 439), (444, 445, 439), (439, 445, 440), (445, 446, 440), (440, 446, 441), (446, 447, 441), (441, 447, 442), (447, 448, 442), (442, 448, 443), (448, 449, 443), (443, 449, 146), (449, 145, 146), (144, 81, 444), (81, 80, 444), (444, 80, 445), (80, 79, 445), (445, 79, 446), (79, 78, 446), (446, 78, 447), (78, 77, 447), (447, 77, 448), (77, 76, 448), (448, 76, 449), (76, 75, 449), (449, 75, 145), (75, 4, 145), (124, 137, 8), (125, 450, 124), (126, 451, 125), (127, 453, 126), (128, 456, 127), (129, 460, 128), (130, 465, 129), (124, 450, 137), (450, 136, 137), (125, 451, 450), (451, 452, 450), (450, 452, 136), (452, 135, 136), (126, 453, 451), (453, 454, 451), (451, 454, 452), (454, 455, 452), (452, 455, 135), (455, 134, 135), (127, 456, 453), (456, 457, 453), (453, 457, 454), (457, 458, 454), (454, 458, 455), (458, 459, 455), (455, 459, 134), (459, 133, 134), (128, 460, 456), (460, 461, 456), (456, 461, 457), (461, 462, 457), (457, 462, 458), (462, 463, 458), (458, 463, 459), (463, 464, 459), (459, 464, 133), (464, 132, 133), (129, 465, 460), (465, 466, 460), (460, 466, 461), (466, 467, 461), (461, 467, 462), (467, 468, 462), (462, 468, 463), (468, 469, 463), (463, 469, 464), (469, 470, 464), (464, 470, 132), (470, 131, 132), (130, 74, 465), (74, 73, 465), (465, 73, 466), (73, 72, 466), (466, 72, 467), (72, 71, 467), (467, 71, 468), (71, 70, 468), (468, 70, 469), (70, 69, 469), (469, 69, 470), (69, 68, 470), (470, 68, 131), (68, 3, 131), (110, 123, 7), (111, 471, 110), (112, 472, 111), (113, 474, 112), (114, 477, 113), (115, 481, 114), (116, 486, 115), (110, 471, 123), (471, 122, 123), (111, 472, 471), (472, 473, 471), (471, 473, 122), (473, 121, 122), (112, 474, 472), (474, 475, 472), (472, 475, 473), (475, 476, 473), (473, 476, 121), (476, 120, 121), (113, 477, 474), (477, 478, 474), (474, 478, 475), (478, 479, 475), (475, 479, 476), (479, 480, 476), (476, 480, 120), (480, 119, 120), (114, 481, 477), (481, 482, 477), (477, 482, 478), (482, 483, 478), (478, 483, 479), (483, 484, 479), (479, 484, 480), (484, 485, 480), (480, 485, 119), (485, 118, 119), (115, 486, 481), (486, 487, 481), (481, 487, 482), (487, 488, 482), (482, 488, 483), (488, 489, 483), (483, 489, 484), (489, 490, 484), (484, 490, 485), (490, 491, 485), (485, 491, 118), (491, 117, 118), (116, 60, 486), (60, 59, 486), (486, 59, 487), (59, 58, 487), (487, 58, 488), (58, 57, 488), (488, 57, 489), (57, 56, 489), (489, 56, 490), (56, 55, 490), (490, 55, 491), (55, 54, 491), (491, 54, 117), (54, 2, 117), (96, 109, 6), (97, 492, 96), (98, 493, 97), (99, 495, 98), (100, 498, 99), (101, 502, 100), (102, 507, 101), (96, 492, 109), (492, 108, 109), (97, 493, 492), (493, 494, 492), (492, 494, 108), (494, 107, 108), (98, 495, 493), (495, 496, 493), (493, 496, 494), (496, 497, 494), (494, 497, 107), (497, 106, 107), (99, 498, 495), (498, 499, 495), (495, 499, 496), (499, 500, 496), (496, 500, 497), (500, 501, 497), (497, 501, 106), (501, 105, 106), (100, 502, 498), (502, 503, 498), (498, 503, 499), (503, 504, 499), (499, 504, 500), (504, 505, 500), (500, 505, 501), (505, 506, 501), (501, 506, 105), (506, 104, 105), (101, 507, 502), (507, 508, 502), (502, 508, 503), (508, 509, 503), (503, 509, 504), (509, 510, 504), (504, 510, 505), (510, 511, 505), (505, 511, 506), (511, 512, 506), (506, 512, 104), (512, 103, 104), (102, 32, 507), (32, 31, 507), (507, 31, 508), (31, 30, 508), (508, 30, 509), (30, 29, 509), (509, 29, 510), (29, 28, 510), (510, 28, 511), (28, 27, 511), (511, 27, 512), (27, 26, 512), (512, 26, 103), (26, 1, 103), (82, 640, 10), (83, 513, 82), (84, 514, 83), (85, 516, 84), (86, 519, 85), (87, 523, 86), (88, 528, 87), (82, 513, 640), (513, 639, 640), (83, 514, 513), (514, 515, 513), (513, 515, 639), (515, 93, 639), (84, 516, 514), (516, 517, 514), (514, 517, 515), (517, 518, 515), (515, 518, 93), (518, 92, 93), (85, 519, 516), (519, 520, 516), (516, 520, 517), (520, 521, 517), (517, 521, 518), (521, 522, 518), (518, 522, 92), (522, 91, 92), (86, 523, 519), (523, 524, 519), (519, 524, 520), (524, 525, 520), (520, 525, 521), (525, 526, 521), (521, 526, 522), (526, 527, 522), (522, 527, 91), (527, 90, 91), (87, 528, 523), (528, 529, 523), (523, 529, 524), (529, 530, 524), (524, 530, 525), (530, 531, 525), (525, 531, 526), (531, 532, 526), (526, 532, 527), (532, 533, 527), (527, 533, 90), (533, 89, 90), (88, 39, 528), (39, 38, 528), (528, 38, 529), (38, 37, 529), (529, 37, 530), (37, 36, 530), (530, 36, 531), (36, 35, 531), (531, 35, 532), (35, 34, 532), (532, 34, 533), (34, 33, 533), (533, 33, 89), (33, 5, 89), (46, 81, 5), (45, 534, 46), (44, 535, 45), (43, 537, 44), (42, 540, 43), (41, 544, 42), (40, 549, 41), (46, 534, 81), (534, 80, 81), (45, 535, 534), (535, 536, 534), (534, 536, 80), (536, 79, 80), (44, 537, 535), (537, 538, 535), (535, 538, 536), (538, 539, 536), (536, 539, 79), (539, 78, 79), (43, 540, 537), (540, 541, 537), (537, 541, 538), (541, 542, 538), (538, 542, 539), (542, 543, 539), (539, 543, 78), (543, 77, 78), (42, 544, 540), (544, 545, 540), (540, 545, 541), (545, 546, 541), (541, 546, 542), (546, 547, 542), (542, 547, 543), (547, 548, 543), (543, 548, 77), (548, 76, 77), (41, 549, 544), (549, 550, 544), (544, 550, 545), (550, 551, 545), (545, 551, 546), (551, 552, 546), (546, 552, 547), (552, 553, 547), (547, 553, 548), (553, 554, 548), (548, 554, 76), (554, 75, 76), (40, 67, 549), (67, 66, 549), (549, 66, 550), (66, 65, 550), (550, 65, 551), (65, 64, 551), (551, 64, 552), (64, 63, 552), (552, 63, 553), (63, 62, 553), (553, 62, 554), (62, 61, 554), (554, 61, 75), (61, 4, 75), (61, 74, 4), (62, 555, 61), (63, 556, 62), (64, 558, 63), (65, 561, 64), (66, 565, 65), (67, 570, 66), (61, 555, 74), (555, 73, 74), (62, 556, 555), (556, 557, 555), (555, 557, 73), (557, 72, 73), (63, 558, 556), (558, 559, 556), (556, 559, 557), (559, 560, 557), (557, 560, 72), (560, 71, 72), (64, 561, 558), (561, 562, 558), (558, 562, 559), (562, 563, 559), (559, 563, 560), (563, 564, 560), (560, 564, 71), (564, 70, 71), (65, 565, 561), (565, 566, 561), (561, 566, 562), (566, 567, 562), (562, 567, 563), (567, 568, 563), (563, 568, 564), (568, 569, 564), (564, 569, 70), (569, 69, 70), (66, 570, 565), (570, 571, 565), (565, 571, 566), (571, 572, 566), (566, 572, 567), (572, 573, 567), (567, 573, 568), (573, 574, 568), (568, 574, 569), (574, 575, 569), (569, 575, 69), (575, 68, 69), (67, 53, 570), (53, 52, 570), (570, 52, 571), (52, 51, 571), (571, 51, 572), (51, 50, 572), (572, 50, 573), (50, 49, 573), (573, 49, 574), (49, 48, 574), (574, 48, 575), (48, 47, 575), (575, 47, 68), (47, 3, 68), (47, 60, 3), (48, 576, 47), (49, 577, 48), (50, 579, 49), (51, 582, 50), (52, 586, 51), (53, 591, 52), (47, 576, 60), (576, 59, 60), (48, 577, 576), (577, 578, 576), (576, 578, 59), (578, 58, 59), (49, 579, 577), (579, 580, 577), (577, 580, 578), (580, 581, 578), (578, 581, 58), (581, 57, 58), (50, 582, 579), (582, 583, 579), (579, 583, 580), (583, 584, 580), (580, 584, 581), (584, 585, 581), (581, 585, 57), (585, 56, 57), (51, 586, 582), (586, 587, 582), (582, 587, 583), (587, 588, 583), (583, 588, 584), (588, 589, 584), (584, 589, 585), (589, 590, 585), (585, 590, 56), (590, 55, 56), (52, 591, 586), (591, 592, 586), (586, 592, 587), (592, 593, 587), (587, 593, 588), (593, 594, 588), (588, 594, 589), (594, 595, 589), (589, 595, 590), (595, 596, 590), (590, 596, 55), (596, 54, 55), (53, 18, 591), (18, 17, 591), (591, 17, 592), (17, 16, 592), (592, 16, 593), (16, 15, 593), (593, 15, 594), (15, 14, 594), (594, 14, 595), (14, 13, 595), (595, 13, 596), (13, 12, 596), (596, 12, 54), (12, 2, 54), (33, 46, 5), (34, 597, 33), (35, 598, 34), (36, 600, 35), (37, 603, 36), (38, 607, 37), (39, 612, 38), (33, 597, 46), (597, 45, 46), (34, 598, 597), (598, 599, 597), (597, 599, 45), (599, 44, 45), (35, 600, 598), (600, 601, 598), (598, 601, 599), (601, 602, 599), (599, 602, 44), (602, 43, 44), (36, 603, 600), (603, 604, 600), (600, 604, 601), (604, 605, 601), (601, 605, 602), (605, 606, 602), (602, 606, 43), (606, 42, 43), (37, 607, 603), (607, 608, 603), (603, 608, 604), (608, 609, 604), (604, 609, 605), (609, 610, 605), (605, 610, 606), (610, 611, 606), (606, 611, 42), (611, 41, 42), (38, 612, 607), (612, 613, 607), (607, 613, 608), (613, 614, 608), (608, 614, 609), (614, 615, 609), (609, 615, 610), (615, 616, 610), (610, 616, 611), (616, 617, 611), (611, 617, 41), (617, 40, 41), (39, 25, 612), (25, 24, 612), (612, 24, 613), (24, 23, 613), (613, 23, 614), (23, 22, 614), (614, 22, 615), (22, 21, 615), (615, 21, 616), (21, 20, 616), (616, 20, 617), (20, 19, 617), (617, 19, 40), (19, 0, 40), (12, 32, 2), (13, 618, 12), (14, 619, 13), (15, 621, 14), (16, 624, 15), (17, 628, 16), (18, 633, 17), (12, 618, 32), (618, 31, 32), (13, 619, 618), (619, 620, 618), (618, 620, 31), (620, 30, 31), (14, 621, 619), (621, 622, 619), (619, 622, 620), (622, 623, 620), (620, 623, 30), (623, 29, 30), (15, 624, 621), (624, 625, 621), (621, 625, 622), (625, 626, 622), (622, 626, 623), (626, 627, 623), (623, 627, 29), (627, 28, 29), (16, 628, 624), (628, 629, 624), (624, 629, 625), (629, 630, 625), (625, 630, 626), (630, 631, 626), (626, 631, 627), (631, 632, 627), (627, 632, 28), (632, 27, 28), (17, 633, 628), (633, 634, 628), (628, 634, 629), (634, 635, 629), (629, 635, 630), (635, 636, 630), (630, 636, 631), (636, 637, 631), (631, 637, 632), (637, 638, 632), (632, 638, 27), (638, 26, 27), (18, 19, 633), (19, 20, 633), (633, 20, 634), (20, 21, 634), (634, 21, 635), (21, 22, 635), (635, 22, 636), (22, 23, 636), (636, 23, 637), (23, 24, 637), (637, 24, 638), (24, 25, 638), (638, 25, 26), (25, 1, 26), (94, 744, 745, 711, 95, 640, 639), (155, 746, 747, 713, 156, 642, 641), (186, 715, 750, 749, 185, 643, 644), (317, 752, 753, 717, 318, 646, 645), (322, 719, 755, 754, 317, 645, 647), (318, 756, 757, 721, 648, 323, 646), (156, 723, 759, 758, 322, 647, 642), (648, 760, 761, 724, 155, 641, 323), (95, 762, 763, 726, 186, 644, 640), (327, 727, 765, 764, 326, 649, 650), (326, 729, 767, 766, 94, 639, 649), (185, 768, 769, 731, 327, 650, 643), (412, 771, 772, 732, 413, 652, 651), (420, 734, 774, 773, 419, 653, 654), (415, 736, 776, 775, 412, 651, 655), (413, 777, 778, 738, 656, 416, 652), (419, 740, 780, 779, 415, 655, 653), (656, 781, 782, 742, 420, 654, 416), (659, 712, 95, 711), (662, 714, 156, 713), (716, 665, 715, 186), (668, 718, 318, 717), (720, 671, 719, 322), (674, 722, 648, 721), (714, 677, 723, 156), (680, 725, 155, 724), (683, 716, 186, 726), (728, 686, 727, 327), (730, 689, 729, 326), (692, 728, 327, 731), (695, 733, 413, 732), (735, 698, 734, 420), (737, 701, 736, 415), (704, 739, 656, 738), (741, 707, 740, 419), (710, 735, 420, 742), (743, 657, 744, 94), (657, 658, 745, 744), (658, 659, 711, 745), (725, 660, 746, 155), (660, 661, 747, 746), (661, 662, 713, 747), (663, 748, 185, 749), (664, 663, 749, 750), (665, 664, 750, 715), (751, 666, 752, 317), (666, 667, 753, 752), (667, 668, 717, 753), (669, 751, 317, 754), (670, 669, 754, 755), (671, 670, 755, 719), (718, 672, 756, 318), (672, 673, 757, 756), (673, 674, 721, 757), (675, 720, 322, 758), (676, 675, 758, 759), (677, 676, 759, 723), (722, 678, 760, 648), (678, 679, 761, 760), (679, 680, 724, 761), (712, 681, 762, 95), (681, 682, 763, 762), (682, 683, 726, 763), (684, 730, 326, 764), (685, 684, 764, 765), (686, 685, 765, 727), (687, 743, 94, 766), (688, 687, 766, 767), (689, 688, 767, 729), (748, 690, 768, 185), (690, 691, 769, 768), (691, 692, 731, 769), (770, 693, 771, 412), (693, 694, 772, 771), (694, 695, 732, 772), (696, 741, 419, 773), (697, 696, 773, 774), (698, 697, 774, 734), (699, 770, 412, 775), (700, 699, 775, 776), (701, 700, 776, 736), (733, 702, 777, 413), (702, 703, 778, 777), (703, 704, 738, 778), (705, 737, 415, 779), (706, 705, 779, 780), (707, 706, 780, 740), (739, 708, 781, 656), (708, 709, 782, 781), (709, 710, 742, 782), (783, 784, 786, 800, 801, 792), (786, 784, 787, 791, 799, 798), (784, 785, 793, 803, 802, 787), (783, 804, 805, 794, 788, 784), (788, 790, 797, 796, 789, 784), (784, 789, 795, 807, 806, 785), (675, 676, 805, 804), (751, 669, 800, 786), (662, 661, 797, 790), (676, 677, 794, 805), (714, 662, 790, 788), (669, 670, 801, 800), (678, 722, 785, 806), (670, 671, 792, 801), (679, 678, 806, 807), (718, 668, 791, 787), (672, 718, 787, 802), (680, 679, 807, 795), (671, 720, 783, 792), (673, 672, 802, 803), (666, 751, 786, 798), (722, 674, 793, 785), (674, 673, 803, 793), (667, 666, 798, 799), (808, 809, 811, 825, 826, 817), (811, 809, 812, 815, 822, 821), (809, 810, 818, 828, 827, 812), (808, 829, 830, 819, 813, 809), (813, 823, 824, 816, 814, 809), (809, 814, 820, 832, 831, 810), (770, 699, 825, 811), (707, 741, 813, 819), (706, 707, 819, 830), (699, 700, 826, 825), (735, 710, 820, 814), (693, 770, 811, 821), (708, 739, 810, 831), (700, 701, 817, 826), (694, 693, 821, 822), (709, 708, 831, 832), (702, 733, 812, 827), (695, 694, 822, 815), (710, 709, 832, 820), (733, 695, 815, 812), (703, 702, 827, 828), (741, 696, 823, 813), (698, 735, 814, 816), (704, 703, 828, 818), (835, 833, 836, 840, 847, 846), (836, 833, 837, 842, 851, 850), (833, 834, 848, 849, 841, 837), (835, 854, 855, 844, 838, 833), (838, 852, 853, 843, 839, 833), (833, 839, 845, 857, 856, 834), (716, 683, 842, 837), (692, 691, 857, 845), (684, 685, 853, 852), (686, 728, 839, 843), (748, 663, 848, 834), (665, 716, 837, 841), (685, 686, 843, 853), (689, 730, 838, 844), (663, 664, 849, 848), (657, 743, 835, 846), (743, 687, 854, 835), (728, 692, 845, 839), (664, 665, 841, 849), (658, 657, 846, 847), (687, 688, 855, 854), (681, 712, 836, 850), (659, 658, 847, 840), (688, 689, 844, 855)])
me_icosphere.polygons.foreach_set('use_smooth', [True] * 1442)
me_icosphere.materials.append(mat_bowlingball)
me_icosphere.use_remesh_preserve_volume = False
me_icosphere.use_remesh_preserve_attributes = False
me_icosphere.use_mirror_vertex_groups = False
me_icosphere.update()

# ---- objects
ob_bowlingball = bpy.data.objects.new('BowlingBall', me_icosphere)
ob_lamp = bpy.data.objects.new('Lamp', light_lamp)
ob_camera = bpy.data.objects.new('Camera', cam_camera)

# ---- transforms, parenting, visibility, modifiers, constraints
ob_bowlingball.location = (0.0, 0.0, 0.0)
ob_bowlingball.lineart.crease_threshold = 0.0
ob_lamp.location = (4.076, 1.005, 5.904)
ob_lamp.rotation_euler = (0.6503, 0.05522, 1.866)
ob_lamp.lock_rotations_4d = False
ob_lamp.empty_display_type = 'ARROWS'
ob_lamp.color = (0.0, 0.0, 0.0, 0.0)
ob_lamp.hide_viewport = True
ob_lamp.lineart.crease_threshold = 0.0
ob_camera.location = (7.481, -6.508, 5.344)
ob_camera.rotation_euler = (1.109, 0.0, 0.8149)
ob_camera.lock_rotations_4d = False
ob_camera.empty_display_type = 'ARROWS'
ob_camera.color = (0.0, 0.0, 0.0, 0.0)
ob_camera.display_type = 'WIRE'
ob_camera.lineart.crease_threshold = 0.0

# ---- collection membership
col_collection_1.objects.link(ob_bowlingball)
col_collection_1.objects.link(ob_lamp)
col_collection_1.objects.link(ob_camera)

# ---- scene / render settings (as saved in the file)
scene.camera = ob_camera
scene.frame_start = 1; scene.frame_end = 250; scene.frame_set(1)
scene.render.engine = 'BLENDER_EEVEE_NEXT'
scene.render.resolution_percentage = 50
scene.render.dither_intensity = 0.0
scene.cycles.use_denoising = False
scene.cycles.samples = 128
scene.cycles.sampling_pattern = 'TABULATED_SOBOL'
scene.cycles.use_adaptive_sampling = False
scene.cycles.use_light_tree = False
scene.cycles.blur_glossy = 0.0
scene.cycles.sample_clamp_indirect = 0.0
scene.view_settings.view_transform = 'Standard'
bpy.context.view_layer.update()
